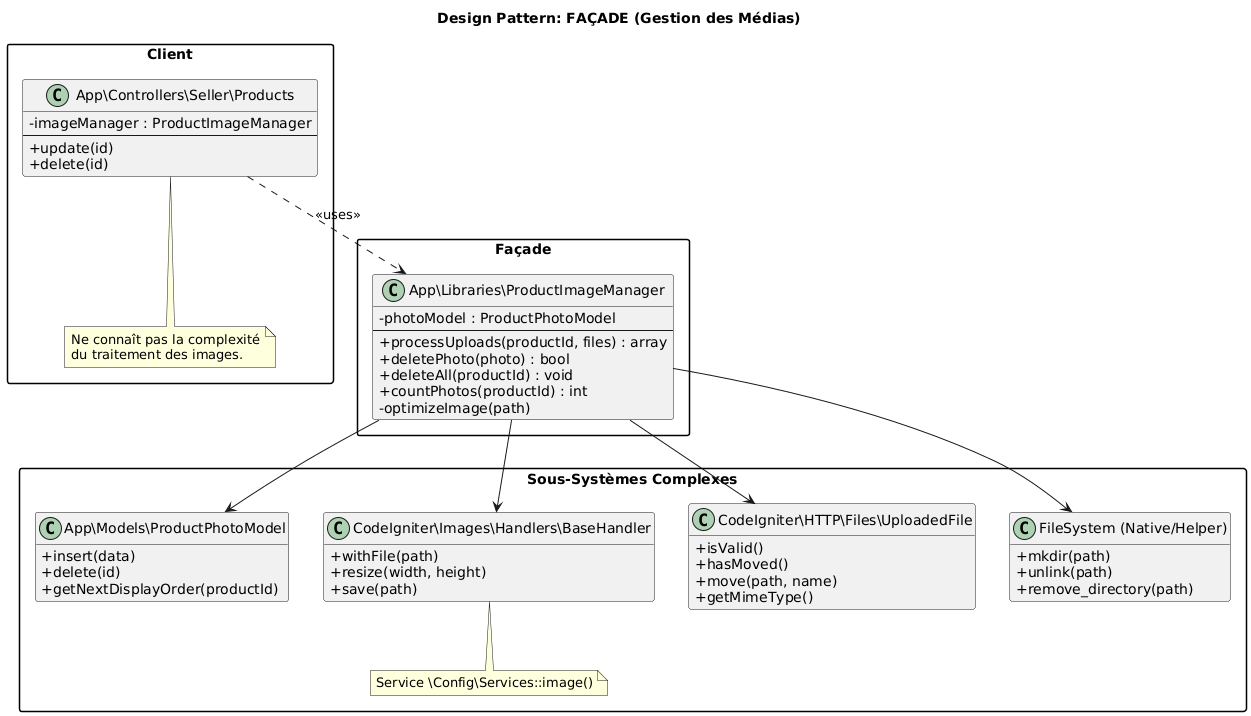

The diagram above was rendered by PlantUML. Its source (embedded in the PNG):
@startuml
skinparam classAttributeIconSize 0
skinparam packageStyle rectangle
hide empty members

title Design Pattern: FAÇADE (Gestion des Médias)

' --- Le Client (Le Contrôleur) ---
package "Client" {
    class "App\Controllers\Seller\Products" as ProductsController {
        - imageManager : ProductImageManager
        --
        + update(id)
        + delete(id)
    }
    note bottom of ProductsController
        Ne connaît pas la complexité
        du traitement des images.
    end note
}

' --- La Façade ---
package "Façade" {
    class "App\Libraries\ProductImageManager" as ProductImageManager {
        - photoModel : ProductPhotoModel
        --
        + processUploads(productId, files) : array
        + deletePhoto(photo) : bool
        + deleteAll(productId) : void
        + countPhotos(productId) : int
        - optimizeImage(path)
    }
}

' --- Les Sous-Systèmes Masqués ---
package "Sous-Systèmes Complexes" {
   
    class "App\Models\ProductPhotoModel" as ProductPhotoModel {
        + insert(data)
        + delete(id)
        + getNextDisplayOrder(productId)
    }

    class "CodeIgniter\Images\Handlers\BaseHandler" as ImageHandler {
        + withFile(path)
        + resize(width, height)
        + save(path)
    }
    note bottom of ImageHandler: Service \Config\Services::image()

    class "CodeIgniter\HTTP\Files\UploadedFile" as UploadedFile {
        + isValid()
        + hasMoved()
        + move(path, name)
        + getMimeType()
    }

    class "FileSystem (Native/Helper)" as FileSystem {
        + mkdir(path)
        + unlink(path)
        + remove_directory(path)
    }
}

' --- Relations ---
ProductsController ..> ProductImageManager : <<uses>>

ProductImageManager --> ProductPhotoModel
ProductImageManager --> ImageHandler
ProductImageManager --> UploadedFile
ProductImageManager --> FileSystem
@enduml